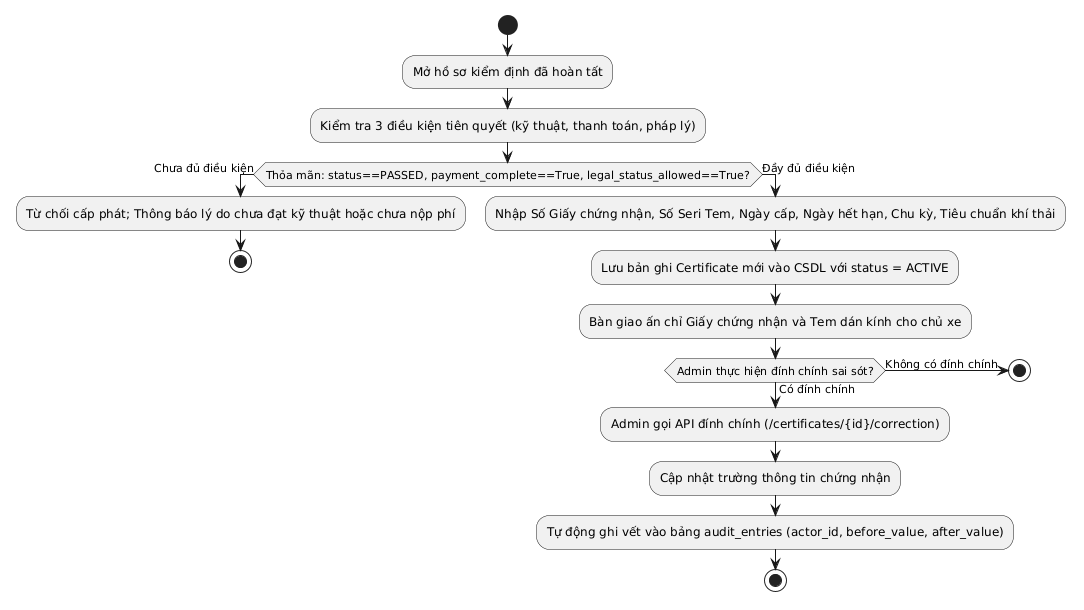

The diagram above was rendered by PlantUML. Its source (embedded in the PNG):
@startuml
skinparam defaultFontName "Arial"
start
:Mở hồ sơ kiểm định đã hoàn tất;
:Kiểm tra 3 điều kiện tiên quyết (kỹ thuật, thanh toán, pháp lý);
if (Thỏa mãn: status==PASSED, payment_complete==True, legal_status_allowed==True?) then (Chưa đủ điều kiện)
  :Từ chối cấp phát; Thông báo lý do chưa đạt kỹ thuật hoặc chưa nộp phí;
  stop
else (Đầy đủ điều kiện)
  :Nhập Số Giấy chứng nhận, Số Seri Tem, Ngày cấp, Ngày hết hạn, Chu kỳ, Tiêu chuẩn khí thải;
  :Lưu bản ghi Certificate mới vào CSDL với status = ACTIVE;
  :Bàn giao ấn chỉ Giấy chứng nhận và Tem dán kính cho chủ xe;
  if (Admin thực hiện đính chính sai sót?) then (Có đính chính)
    :Admin gọi API đính chính (/certificates/{id}/correction);
    :Cập nhật trường thông tin chứng nhận;
    :Tự động ghi vết vào bảng audit_entries (actor_id, before_value, after_value);
    stop
  else (Không có đính chính)
    stop
  endif
endif
@enduml